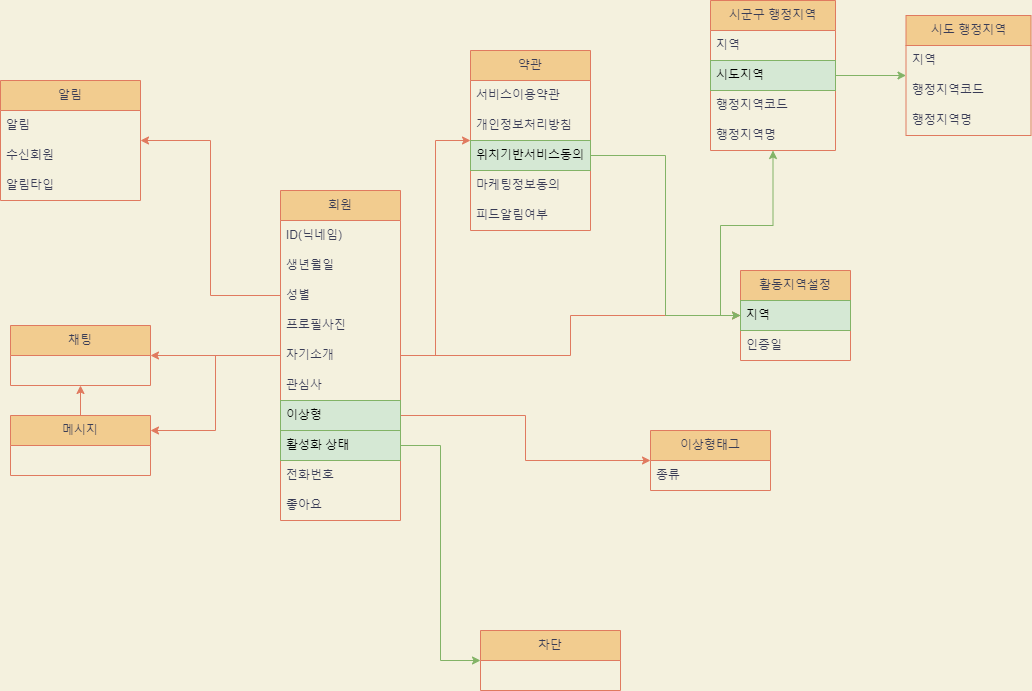

The diagram above was exported from draw.io. Its source (the exported page's mxGraphModel, read from the mxfile embedded in the PNG):
<mxGraphModel dx="1085" dy="385" grid="1" gridSize="10" guides="1" tooltips="1" connect="1" arrows="1" fold="1" page="1" pageScale="1" pageWidth="827" pageHeight="1169" background="#F4F1DE" math="0" shadow="0">
  <root>
    <mxCell id="0" />
    <mxCell id="1" parent="0" />
    <mxCell id="6QYOXGpNvPtLzMqsuXPz-60" style="edgeStyle=orthogonalEdgeStyle;rounded=0;orthogonalLoop=1;jettySize=auto;html=1;entryX=1;entryY=0.25;entryDx=0;entryDy=0;strokeColor=#E07A5F;fontColor=#393C56;fillColor=#F2CC8F;" parent="1" source="6QYOXGpNvPtLzMqsuXPz-4" target="6QYOXGpNvPtLzMqsuXPz-58" edge="1">
      <mxGeometry relative="1" as="geometry" />
    </mxCell>
    <mxCell id="6QYOXGpNvPtLzMqsuXPz-75" style="edgeStyle=orthogonalEdgeStyle;rounded=0;orthogonalLoop=1;jettySize=auto;html=1;strokeColor=#E07A5F;fontColor=#393C56;fillColor=#F2CC8F;entryX=0;entryY=0.5;entryDx=0;entryDy=0;" parent="1" source="6QYOXGpNvPtLzMqsuXPz-4" target="6QYOXGpNvPtLzMqsuXPz-74" edge="1">
      <mxGeometry relative="1" as="geometry">
        <mxPoint x="400" y="375" as="sourcePoint" />
      </mxGeometry>
    </mxCell>
    <mxCell id="gTE9uv5qwWZ52l3H5nMz-40" style="edgeStyle=orthogonalEdgeStyle;rounded=0;orthogonalLoop=1;jettySize=auto;html=1;strokeColor=#E07A5F;fontColor=#393C56;fillColor=#F2CC8F;" parent="1" source="6QYOXGpNvPtLzMqsuXPz-4" target="gTE9uv5qwWZ52l3H5nMz-27" edge="1">
      <mxGeometry relative="1" as="geometry" />
    </mxCell>
    <mxCell id="gTE9uv5qwWZ52l3H5nMz-61" style="edgeStyle=orthogonalEdgeStyle;rounded=0;orthogonalLoop=1;jettySize=auto;html=1;strokeColor=#E07A5F;fontColor=#393C56;fillColor=#F2CC8F;exitX=1;exitY=0.5;exitDx=0;exitDy=0;" parent="1" source="6QYOXGpNvPtLzMqsuXPz-30" target="gTE9uv5qwWZ52l3H5nMz-47" edge="1">
      <mxGeometry relative="1" as="geometry" />
    </mxCell>
    <mxCell id="6QYOXGpNvPtLzMqsuXPz-4" value="회원" style="swimlane;fontStyle=0;childLayout=stackLayout;horizontal=1;startSize=30;horizontalStack=0;resizeParent=1;resizeParentMax=0;resizeLast=0;collapsible=1;marginBottom=0;whiteSpace=wrap;html=1;fillColor=#F2CC8F;strokeColor=#E07A5F;fontColor=#393C56;" parent="1" vertex="1">
      <mxGeometry x="290" y="300" width="120" height="330" as="geometry" />
    </mxCell>
    <mxCell id="6QYOXGpNvPtLzMqsuXPz-5" value="ID(닉네임)" style="text;strokeColor=none;fillColor=none;align=left;verticalAlign=middle;spacingLeft=4;spacingRight=4;overflow=hidden;points=[[0,0.5],[1,0.5]];portConstraint=eastwest;rotatable=0;whiteSpace=wrap;html=1;fontColor=#393C56;" parent="6QYOXGpNvPtLzMqsuXPz-4" vertex="1">
      <mxGeometry y="30" width="120" height="30" as="geometry" />
    </mxCell>
    <mxCell id="6QYOXGpNvPtLzMqsuXPz-25" value="생년월일" style="text;strokeColor=none;fillColor=none;align=left;verticalAlign=middle;spacingLeft=4;spacingRight=4;overflow=hidden;points=[[0,0.5],[1,0.5]];portConstraint=eastwest;rotatable=0;whiteSpace=wrap;html=1;fontColor=#393C56;" parent="6QYOXGpNvPtLzMqsuXPz-4" vertex="1">
      <mxGeometry y="60" width="120" height="30" as="geometry" />
    </mxCell>
    <mxCell id="6QYOXGpNvPtLzMqsuXPz-26" value="성별" style="text;strokeColor=none;fillColor=none;align=left;verticalAlign=middle;spacingLeft=4;spacingRight=4;overflow=hidden;points=[[0,0.5],[1,0.5]];portConstraint=eastwest;rotatable=0;whiteSpace=wrap;html=1;fontColor=#393C56;" parent="6QYOXGpNvPtLzMqsuXPz-4" vertex="1">
      <mxGeometry y="90" width="120" height="30" as="geometry" />
    </mxCell>
    <mxCell id="6QYOXGpNvPtLzMqsuXPz-27" value="프로필사진" style="text;strokeColor=none;fillColor=none;align=left;verticalAlign=middle;spacingLeft=4;spacingRight=4;overflow=hidden;points=[[0,0.5],[1,0.5]];portConstraint=eastwest;rotatable=0;whiteSpace=wrap;html=1;fontColor=#393C56;" parent="6QYOXGpNvPtLzMqsuXPz-4" vertex="1">
      <mxGeometry y="120" width="120" height="30" as="geometry" />
    </mxCell>
    <mxCell id="6QYOXGpNvPtLzMqsuXPz-28" value="자기소개" style="text;strokeColor=none;fillColor=none;align=left;verticalAlign=middle;spacingLeft=4;spacingRight=4;overflow=hidden;points=[[0,0.5],[1,0.5]];portConstraint=eastwest;rotatable=0;whiteSpace=wrap;html=1;fontColor=#393C56;" parent="6QYOXGpNvPtLzMqsuXPz-4" vertex="1">
      <mxGeometry y="150" width="120" height="30" as="geometry" />
    </mxCell>
    <mxCell id="6QYOXGpNvPtLzMqsuXPz-29" value="관심사" style="text;strokeColor=none;fillColor=none;align=left;verticalAlign=middle;spacingLeft=4;spacingRight=4;overflow=hidden;points=[[0,0.5],[1,0.5]];portConstraint=eastwest;rotatable=0;whiteSpace=wrap;html=1;fontColor=#393C56;" parent="6QYOXGpNvPtLzMqsuXPz-4" vertex="1">
      <mxGeometry y="180" width="120" height="30" as="geometry" />
    </mxCell>
    <mxCell id="6QYOXGpNvPtLzMqsuXPz-30" value="이상형" style="text;strokeColor=#82b366;fillColor=#d5e8d4;align=left;verticalAlign=middle;spacingLeft=4;spacingRight=4;overflow=hidden;points=[[0,0.5],[1,0.5]];portConstraint=eastwest;rotatable=0;whiteSpace=wrap;html=1;" parent="6QYOXGpNvPtLzMqsuXPz-4" vertex="1">
      <mxGeometry y="210" width="120" height="30" as="geometry" />
    </mxCell>
    <mxCell id="6QYOXGpNvPtLzMqsuXPz-22" value="활성화 상태" style="text;strokeColor=#82b366;fillColor=#d5e8d4;align=left;verticalAlign=middle;spacingLeft=4;spacingRight=4;overflow=hidden;points=[[0,0.5],[1,0.5]];portConstraint=eastwest;rotatable=0;whiteSpace=wrap;html=1;rounded=0;" parent="6QYOXGpNvPtLzMqsuXPz-4" vertex="1">
      <mxGeometry y="240" width="120" height="30" as="geometry" />
    </mxCell>
    <mxCell id="6QYOXGpNvPtLzMqsuXPz-23" value="전화번호" style="text;strokeColor=none;fillColor=none;align=left;verticalAlign=middle;spacingLeft=4;spacingRight=4;overflow=hidden;points=[[0,0.5],[1,0.5]];portConstraint=eastwest;rotatable=0;whiteSpace=wrap;html=1;fontColor=#393C56;" parent="6QYOXGpNvPtLzMqsuXPz-4" vertex="1">
      <mxGeometry y="270" width="120" height="30" as="geometry" />
    </mxCell>
    <mxCell id="6QYOXGpNvPtLzMqsuXPz-24" value="좋아요" style="text;strokeColor=none;fillColor=none;align=left;verticalAlign=middle;spacingLeft=4;spacingRight=4;overflow=hidden;points=[[0,0.5],[1,0.5]];portConstraint=eastwest;rotatable=0;whiteSpace=wrap;html=1;fontColor=#393C56;" parent="6QYOXGpNvPtLzMqsuXPz-4" vertex="1">
      <mxGeometry y="300" width="120" height="30" as="geometry" />
    </mxCell>
    <mxCell id="6QYOXGpNvPtLzMqsuXPz-36" value="차단" style="swimlane;fontStyle=0;childLayout=stackLayout;horizontal=1;startSize=30;horizontalStack=0;resizeParent=1;resizeParentMax=0;resizeLast=0;collapsible=1;marginBottom=0;whiteSpace=wrap;html=1;fillColor=#F2CC8F;strokeColor=#E07A5F;fontColor=#393C56;" parent="1" vertex="1">
      <mxGeometry x="490" y="740" width="140" height="60" as="geometry" />
    </mxCell>
    <mxCell id="6QYOXGpNvPtLzMqsuXPz-50" style="edgeStyle=orthogonalEdgeStyle;rounded=0;orthogonalLoop=1;jettySize=auto;html=1;exitX=1;exitY=0.5;exitDx=0;exitDy=0;strokeColor=#82b366;fontColor=#393C56;fillColor=#d5e8d4;entryX=0;entryY=0.5;entryDx=0;entryDy=0;" parent="1" source="6QYOXGpNvPtLzMqsuXPz-22" target="6QYOXGpNvPtLzMqsuXPz-36" edge="1">
      <mxGeometry relative="1" as="geometry">
        <mxPoint x="660" y="620" as="targetPoint" />
      </mxGeometry>
    </mxCell>
    <object label="알림" id="6QYOXGpNvPtLzMqsuXPz-52">
      <mxCell style="swimlane;fontStyle=0;childLayout=stackLayout;horizontal=1;startSize=30;horizontalStack=0;resizeParent=1;resizeParentMax=0;resizeLast=0;collapsible=1;marginBottom=0;whiteSpace=wrap;html=1;fillColor=#F2CC8F;strokeColor=#E07A5F;fontColor=#393C56;" parent="1" vertex="1">
        <mxGeometry x="10" y="190" width="140" height="120" as="geometry">
          <mxRectangle x="60" y="300" width="60" height="30" as="alternateBounds" />
        </mxGeometry>
      </mxCell>
    </object>
    <mxCell id="gTE9uv5qwWZ52l3H5nMz-9" value="알림" style="text;strokeColor=none;fillColor=none;align=left;verticalAlign=middle;spacingLeft=4;spacingRight=4;overflow=hidden;points=[[0,0.5],[1,0.5]];portConstraint=eastwest;rotatable=0;whiteSpace=wrap;html=1;fontColor=#393C56;" parent="6QYOXGpNvPtLzMqsuXPz-52" vertex="1">
      <mxGeometry y="30" width="140" height="30" as="geometry" />
    </mxCell>
    <mxCell id="gTE9uv5qwWZ52l3H5nMz-10" value="수신회원" style="text;strokeColor=none;fillColor=none;align=left;verticalAlign=middle;spacingLeft=4;spacingRight=4;overflow=hidden;points=[[0,0.5],[1,0.5]];portConstraint=eastwest;rotatable=0;whiteSpace=wrap;html=1;fontColor=#393C56;" parent="6QYOXGpNvPtLzMqsuXPz-52" vertex="1">
      <mxGeometry y="60" width="140" height="30" as="geometry" />
    </mxCell>
    <mxCell id="gTE9uv5qwWZ52l3H5nMz-11" value="알림타입" style="text;strokeColor=none;fillColor=none;align=left;verticalAlign=middle;spacingLeft=4;spacingRight=4;overflow=hidden;points=[[0,0.5],[1,0.5]];portConstraint=eastwest;rotatable=0;whiteSpace=wrap;html=1;fontColor=#393C56;" parent="6QYOXGpNvPtLzMqsuXPz-52" vertex="1">
      <mxGeometry y="90" width="140" height="30" as="geometry" />
    </mxCell>
    <mxCell id="6QYOXGpNvPtLzMqsuXPz-53" style="edgeStyle=orthogonalEdgeStyle;rounded=0;orthogonalLoop=1;jettySize=auto;html=1;exitX=0;exitY=0.5;exitDx=0;exitDy=0;entryX=1;entryY=0.5;entryDx=0;entryDy=0;strokeColor=#E07A5F;fontColor=#393C56;fillColor=#F2CC8F;" parent="1" source="6QYOXGpNvPtLzMqsuXPz-26" target="6QYOXGpNvPtLzMqsuXPz-52" edge="1">
      <mxGeometry relative="1" as="geometry" />
    </mxCell>
    <mxCell id="6QYOXGpNvPtLzMqsuXPz-54" value="채팅" style="swimlane;fontStyle=0;childLayout=stackLayout;horizontal=1;startSize=30;horizontalStack=0;resizeParent=1;resizeParentMax=0;resizeLast=0;collapsible=1;marginBottom=0;whiteSpace=wrap;html=1;fillColor=#F2CC8F;strokeColor=#E07A5F;fontColor=#393C56;" parent="1" vertex="1">
      <mxGeometry x="20" y="435" width="140" height="60" as="geometry" />
    </mxCell>
    <mxCell id="6QYOXGpNvPtLzMqsuXPz-57" style="edgeStyle=orthogonalEdgeStyle;rounded=0;orthogonalLoop=1;jettySize=auto;html=1;exitX=0;exitY=0.5;exitDx=0;exitDy=0;entryX=1;entryY=0.5;entryDx=0;entryDy=0;strokeColor=#E07A5F;fontColor=#393C56;fillColor=#F2CC8F;" parent="1" source="6QYOXGpNvPtLzMqsuXPz-28" target="6QYOXGpNvPtLzMqsuXPz-54" edge="1">
      <mxGeometry relative="1" as="geometry" />
    </mxCell>
    <mxCell id="6QYOXGpNvPtLzMqsuXPz-61" style="edgeStyle=orthogonalEdgeStyle;rounded=0;orthogonalLoop=1;jettySize=auto;html=1;exitX=0.5;exitY=0;exitDx=0;exitDy=0;entryX=0.5;entryY=1;entryDx=0;entryDy=0;strokeColor=#E07A5F;fontColor=#393C56;fillColor=#F2CC8F;" parent="1" source="6QYOXGpNvPtLzMqsuXPz-58" target="6QYOXGpNvPtLzMqsuXPz-54" edge="1">
      <mxGeometry relative="1" as="geometry" />
    </mxCell>
    <mxCell id="6QYOXGpNvPtLzMqsuXPz-58" value="메시지" style="swimlane;fontStyle=0;childLayout=stackLayout;horizontal=1;startSize=30;horizontalStack=0;resizeParent=1;resizeParentMax=0;resizeLast=0;collapsible=1;marginBottom=0;whiteSpace=wrap;html=1;fillColor=#F2CC8F;strokeColor=#E07A5F;fontColor=#393C56;" parent="1" vertex="1">
      <mxGeometry x="20" y="525" width="140" height="60" as="geometry" />
    </mxCell>
    <mxCell id="6QYOXGpNvPtLzMqsuXPz-82" style="edgeStyle=orthogonalEdgeStyle;rounded=0;orthogonalLoop=1;jettySize=auto;html=1;strokeColor=#82b366;fontColor=#393C56;fillColor=#d5e8d4;" parent="1" source="6QYOXGpNvPtLzMqsuXPz-74" target="6QYOXGpNvPtLzMqsuXPz-79" edge="1">
      <mxGeometry relative="1" as="geometry" />
    </mxCell>
    <mxCell id="6QYOXGpNvPtLzMqsuXPz-62" value="활동지역설정" style="swimlane;fontStyle=0;childLayout=stackLayout;horizontal=1;startSize=30;horizontalStack=0;resizeParent=1;resizeParentMax=0;resizeLast=0;collapsible=1;marginBottom=0;whiteSpace=wrap;html=1;fillColor=#F2CC8F;strokeColor=#E07A5F;fontColor=#393C56;rounded=0;" parent="1" vertex="1">
      <mxGeometry x="750" y="380" width="110" height="90" as="geometry" />
    </mxCell>
    <mxCell id="6QYOXGpNvPtLzMqsuXPz-74" value="지역" style="text;strokeColor=#82b366;fillColor=#d5e8d4;align=left;verticalAlign=middle;spacingLeft=4;spacingRight=4;overflow=hidden;points=[[0,0.5],[1,0.5]];portConstraint=eastwest;rotatable=0;whiteSpace=wrap;html=1;" parent="6QYOXGpNvPtLzMqsuXPz-62" vertex="1">
      <mxGeometry y="30" width="110" height="30" as="geometry" />
    </mxCell>
    <mxCell id="6QYOXGpNvPtLzMqsuXPz-76" value="인증일" style="text;strokeColor=none;fillColor=none;align=left;verticalAlign=middle;spacingLeft=4;spacingRight=4;overflow=hidden;points=[[0,0.5],[1,0.5]];portConstraint=eastwest;rotatable=0;whiteSpace=wrap;html=1;fontColor=#393C56;" parent="6QYOXGpNvPtLzMqsuXPz-62" vertex="1">
      <mxGeometry y="60" width="110" height="30" as="geometry" />
    </mxCell>
    <mxCell id="gTE9uv5qwWZ52l3H5nMz-6" style="edgeStyle=orthogonalEdgeStyle;rounded=0;orthogonalLoop=1;jettySize=auto;html=1;strokeColor=#82b366;fontColor=#393C56;fillColor=#d5e8d4;" parent="1" source="6QYOXGpNvPtLzMqsuXPz-81" target="gTE9uv5qwWZ52l3H5nMz-1" edge="1">
      <mxGeometry relative="1" as="geometry" />
    </mxCell>
    <mxCell id="6QYOXGpNvPtLzMqsuXPz-79" value="시군구 행정지역" style="swimlane;fontStyle=0;childLayout=stackLayout;horizontal=1;startSize=30;horizontalStack=0;resizeParent=1;resizeParentMax=0;resizeLast=0;collapsible=1;marginBottom=0;whiteSpace=wrap;html=1;fillColor=#F2CC8F;strokeColor=#E07A5F;fontColor=#393C56;rounded=0;" parent="1" vertex="1">
      <mxGeometry x="720" y="110" width="125" height="150" as="geometry" />
    </mxCell>
    <mxCell id="6QYOXGpNvPtLzMqsuXPz-80" value="지역" style="text;strokeColor=none;fillColor=none;align=left;verticalAlign=middle;spacingLeft=4;spacingRight=4;overflow=hidden;points=[[0,0.5],[1,0.5]];portConstraint=eastwest;rotatable=0;whiteSpace=wrap;html=1;fontColor=#393C56;" parent="6QYOXGpNvPtLzMqsuXPz-79" vertex="1">
      <mxGeometry y="30" width="125" height="30" as="geometry" />
    </mxCell>
    <mxCell id="6QYOXGpNvPtLzMqsuXPz-81" value="시도지역" style="text;strokeColor=#82b366;fillColor=#d5e8d4;align=left;verticalAlign=middle;spacingLeft=4;spacingRight=4;overflow=hidden;points=[[0,0.5],[1,0.5]];portConstraint=eastwest;rotatable=0;whiteSpace=wrap;html=1;" parent="6QYOXGpNvPtLzMqsuXPz-79" vertex="1">
      <mxGeometry y="60" width="125" height="30" as="geometry" />
    </mxCell>
    <mxCell id="6QYOXGpNvPtLzMqsuXPz-83" value="행정지역코드" style="text;strokeColor=none;fillColor=none;align=left;verticalAlign=middle;spacingLeft=4;spacingRight=4;overflow=hidden;points=[[0,0.5],[1,0.5]];portConstraint=eastwest;rotatable=0;whiteSpace=wrap;html=1;fontColor=#393C56;" parent="6QYOXGpNvPtLzMqsuXPz-79" vertex="1">
      <mxGeometry y="90" width="125" height="30" as="geometry" />
    </mxCell>
    <mxCell id="6QYOXGpNvPtLzMqsuXPz-84" value="행정지역명" style="text;strokeColor=none;fillColor=none;align=left;verticalAlign=middle;spacingLeft=4;spacingRight=4;overflow=hidden;points=[[0,0.5],[1,0.5]];portConstraint=eastwest;rotatable=0;whiteSpace=wrap;html=1;fontColor=#393C56;" parent="6QYOXGpNvPtLzMqsuXPz-79" vertex="1">
      <mxGeometry y="120" width="125" height="30" as="geometry" />
    </mxCell>
    <mxCell id="gTE9uv5qwWZ52l3H5nMz-1" value="시도 행정지역" style="swimlane;fontStyle=0;childLayout=stackLayout;horizontal=1;startSize=30;horizontalStack=0;resizeParent=1;resizeParentMax=0;resizeLast=0;collapsible=1;marginBottom=0;whiteSpace=wrap;html=1;fillColor=#F2CC8F;strokeColor=#E07A5F;fontColor=#393C56;rounded=0;" parent="1" vertex="1">
      <mxGeometry x="915.5" y="125" width="125" height="120" as="geometry" />
    </mxCell>
    <mxCell id="gTE9uv5qwWZ52l3H5nMz-2" value="지역" style="text;strokeColor=none;fillColor=none;align=left;verticalAlign=middle;spacingLeft=4;spacingRight=4;overflow=hidden;points=[[0,0.5],[1,0.5]];portConstraint=eastwest;rotatable=0;whiteSpace=wrap;html=1;fontColor=#393C56;" parent="gTE9uv5qwWZ52l3H5nMz-1" vertex="1">
      <mxGeometry y="30" width="125" height="30" as="geometry" />
    </mxCell>
    <mxCell id="gTE9uv5qwWZ52l3H5nMz-4" value="행정지역코드" style="text;strokeColor=none;fillColor=none;align=left;verticalAlign=middle;spacingLeft=4;spacingRight=4;overflow=hidden;points=[[0,0.5],[1,0.5]];portConstraint=eastwest;rotatable=0;whiteSpace=wrap;html=1;fontColor=#393C56;" parent="gTE9uv5qwWZ52l3H5nMz-1" vertex="1">
      <mxGeometry y="60" width="125" height="30" as="geometry" />
    </mxCell>
    <mxCell id="gTE9uv5qwWZ52l3H5nMz-5" value="행정지역명" style="text;strokeColor=none;fillColor=none;align=left;verticalAlign=middle;spacingLeft=4;spacingRight=4;overflow=hidden;points=[[0,0.5],[1,0.5]];portConstraint=eastwest;rotatable=0;whiteSpace=wrap;html=1;fontColor=#393C56;" parent="gTE9uv5qwWZ52l3H5nMz-1" vertex="1">
      <mxGeometry y="90" width="125" height="30" as="geometry" />
    </mxCell>
    <mxCell id="gTE9uv5qwWZ52l3H5nMz-27" value="약관" style="swimlane;fontStyle=0;childLayout=stackLayout;horizontal=1;startSize=30;horizontalStack=0;resizeParent=1;resizeParentMax=0;resizeLast=0;collapsible=1;marginBottom=0;whiteSpace=wrap;html=1;fillColor=#F2CC8F;strokeColor=#E07A5F;fontColor=#393C56;rounded=0;" parent="1" vertex="1">
      <mxGeometry x="480" y="160" width="120" height="180" as="geometry" />
    </mxCell>
    <mxCell id="gTE9uv5qwWZ52l3H5nMz-28" value="서비스이용약관" style="text;strokeColor=none;fillColor=none;align=left;verticalAlign=middle;spacingLeft=4;spacingRight=4;overflow=hidden;points=[[0,0.5],[1,0.5]];portConstraint=eastwest;rotatable=0;whiteSpace=wrap;html=1;fontColor=#393C56;" parent="gTE9uv5qwWZ52l3H5nMz-27" vertex="1">
      <mxGeometry y="30" width="120" height="30" as="geometry" />
    </mxCell>
    <mxCell id="gTE9uv5qwWZ52l3H5nMz-29" value="개인정보처리방침" style="text;strokeColor=none;fillColor=none;align=left;verticalAlign=middle;spacingLeft=4;spacingRight=4;overflow=hidden;points=[[0,0.5],[1,0.5]];portConstraint=eastwest;rotatable=0;whiteSpace=wrap;html=1;fontColor=#393C56;" parent="gTE9uv5qwWZ52l3H5nMz-27" vertex="1">
      <mxGeometry y="60" width="120" height="30" as="geometry" />
    </mxCell>
    <mxCell id="gTE9uv5qwWZ52l3H5nMz-30" value="위치기반서비스동의" style="text;strokeColor=#82b366;fillColor=#d5e8d4;align=left;verticalAlign=middle;spacingLeft=4;spacingRight=4;overflow=hidden;points=[[0,0.5],[1,0.5]];portConstraint=eastwest;rotatable=0;whiteSpace=wrap;html=1;" parent="gTE9uv5qwWZ52l3H5nMz-27" vertex="1">
      <mxGeometry y="90" width="120" height="30" as="geometry" />
    </mxCell>
    <mxCell id="gTE9uv5qwWZ52l3H5nMz-31" value="마케팅정보동의" style="text;strokeColor=none;fillColor=none;align=left;verticalAlign=middle;spacingLeft=4;spacingRight=4;overflow=hidden;points=[[0,0.5],[1,0.5]];portConstraint=eastwest;rotatable=0;whiteSpace=wrap;html=1;fontColor=#393C56;" parent="gTE9uv5qwWZ52l3H5nMz-27" vertex="1">
      <mxGeometry y="120" width="120" height="30" as="geometry" />
    </mxCell>
    <mxCell id="gTE9uv5qwWZ52l3H5nMz-32" value="피드알림여부" style="text;strokeColor=none;fillColor=none;align=left;verticalAlign=middle;spacingLeft=4;spacingRight=4;overflow=hidden;points=[[0,0.5],[1,0.5]];portConstraint=eastwest;rotatable=0;whiteSpace=wrap;html=1;fontColor=#393C56;" parent="gTE9uv5qwWZ52l3H5nMz-27" vertex="1">
      <mxGeometry y="150" width="120" height="30" as="geometry" />
    </mxCell>
    <mxCell id="gTE9uv5qwWZ52l3H5nMz-43" style="edgeStyle=orthogonalEdgeStyle;rounded=0;orthogonalLoop=1;jettySize=auto;html=1;entryX=0;entryY=0.5;entryDx=0;entryDy=0;strokeColor=#82b366;fontColor=#393C56;fillColor=#d5e8d4;" parent="1" source="gTE9uv5qwWZ52l3H5nMz-30" target="6QYOXGpNvPtLzMqsuXPz-74" edge="1">
      <mxGeometry relative="1" as="geometry" />
    </mxCell>
    <mxCell id="gTE9uv5qwWZ52l3H5nMz-47" value="이상형태그" style="swimlane;fontStyle=0;childLayout=stackLayout;horizontal=1;startSize=30;horizontalStack=0;resizeParent=1;resizeParentMax=0;resizeLast=0;collapsible=1;marginBottom=0;whiteSpace=wrap;html=1;fillColor=#F2CC8F;strokeColor=#E07A5F;fontColor=#393C56;rounded=0;" parent="1" vertex="1">
      <mxGeometry x="660" y="540" width="120" height="60" as="geometry" />
    </mxCell>
    <mxCell id="gTE9uv5qwWZ52l3H5nMz-48" value="종류" style="text;strokeColor=none;fillColor=none;align=left;verticalAlign=middle;spacingLeft=4;spacingRight=4;overflow=hidden;points=[[0,0.5],[1,0.5]];portConstraint=eastwest;rotatable=0;whiteSpace=wrap;html=1;fontColor=#393C56;" parent="gTE9uv5qwWZ52l3H5nMz-47" vertex="1">
      <mxGeometry y="30" width="120" height="30" as="geometry" />
    </mxCell>
  </root>
</mxGraphModel>